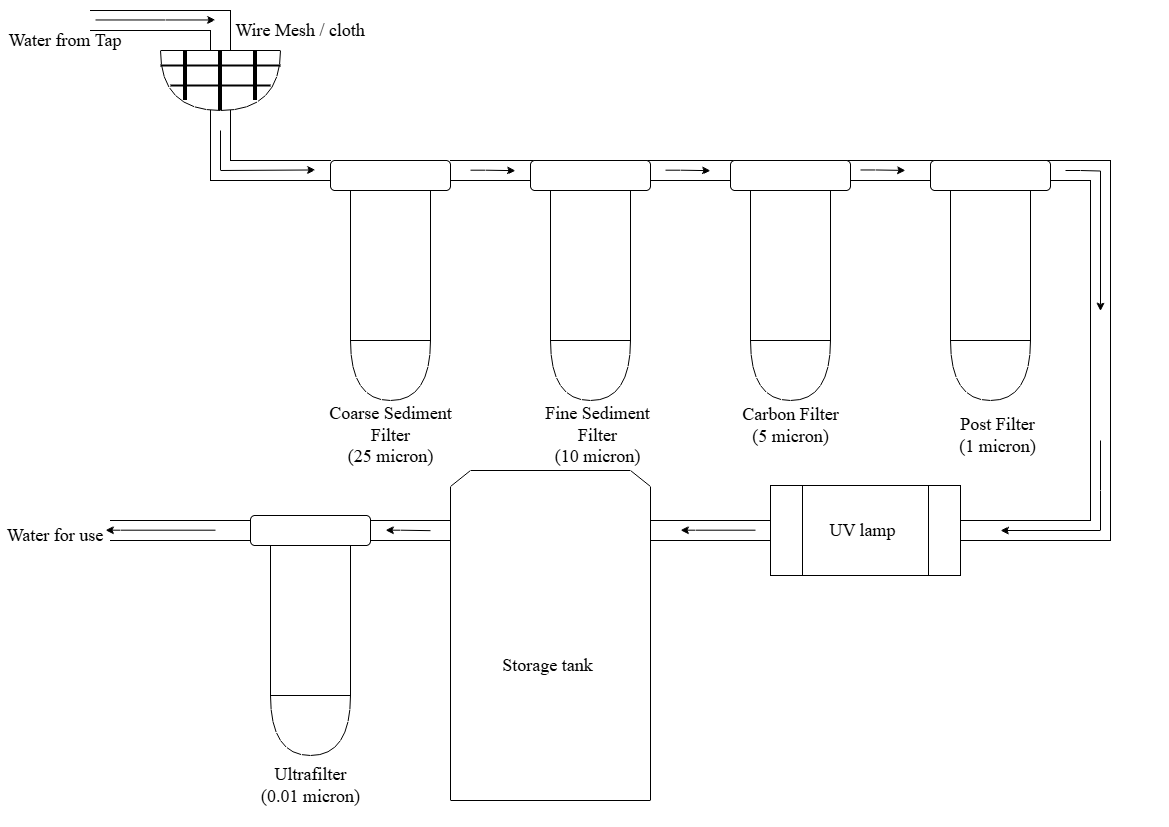

The diagram above was exported from draw.io. Its source (the exported page's mxGraphModel, read from the mxfile embedded in the PNG):
<mxGraphModel dx="1310" dy="765" grid="1" gridSize="10" guides="1" tooltips="1" connect="1" arrows="1" fold="1" page="1" pageScale="1" pageWidth="1169" pageHeight="827" math="0" shadow="0">
  <root>
    <mxCell id="0" />
    <mxCell id="1" parent="0" />
    <mxCell id="LNHXsBRzhtfqpqLTW2WB-10" parent="1" style="shape=partialRectangle;whiteSpace=wrap;html=1;top=0;bottom=0;fillColor=none;" value="" vertex="1">
      <mxGeometry height="60" width="20" x="210" y="100" as="geometry" />
    </mxCell>
    <mxCell id="LNHXsBRzhtfqpqLTW2WB-49" edge="1" parent="1" source="LNHXsBRzhtfqpqLTW2WB-10" style="endArrow=classic;html=1;rounded=0;exitX=0.5;exitY=0.5;exitDx=0;exitDy=0;exitPerimeter=0;" value="">
      <mxGeometry height="50" relative="1" width="50" as="geometry">
        <Array as="points">
          <mxPoint x="220" y="170" />
        </Array>
        <mxPoint x="195" y="169.47000000000003" as="sourcePoint" />
        <mxPoint x="315" y="169.47000000000003" as="targetPoint" />
      </mxGeometry>
    </mxCell>
    <mxCell id="tTUPUKVSIq_jpYzRzWaO-7" parent="1" style="shape=partialRectangle;whiteSpace=wrap;html=1;bottom=0;right=0;fillColor=none;direction=south;" value="" vertex="1">
      <mxGeometry height="100" width="70" x="1020" y="180" as="geometry" />
    </mxCell>
    <mxCell id="LNHXsBRzhtfqpqLTW2WB-47" parent="1" style="shape=partialRectangle;whiteSpace=wrap;html=1;top=0;bottom=0;fillColor=none;direction=south;" value="" vertex="1">
      <mxGeometry height="20" width="150" x="110" y="520" as="geometry" />
    </mxCell>
    <mxCell id="LNHXsBRzhtfqpqLTW2WB-44" parent="1" style="shape=partialRectangle;whiteSpace=wrap;html=1;top=0;bottom=0;fillColor=none;direction=south;" value="" vertex="1">
      <mxGeometry height="20" width="150" x="330" y="520" as="geometry" />
    </mxCell>
    <mxCell id="LNHXsBRzhtfqpqLTW2WB-33" parent="1" style="shape=partialRectangle;whiteSpace=wrap;html=1;top=0;bottom=0;fillColor=none;direction=south;" value="" vertex="1">
      <mxGeometry height="20" width="150" x="620" y="520" as="geometry" />
    </mxCell>
    <mxCell id="LNHXsBRzhtfqpqLTW2WB-32" parent="1" style="shape=loopLimit;whiteSpace=wrap;html=1;" value="" vertex="1">
      <mxGeometry height="330" width="200" x="450" y="470" as="geometry" />
    </mxCell>
    <mxCell id="LNHXsBRzhtfqpqLTW2WB-36" parent="1" style="shape=partialRectangle;whiteSpace=wrap;html=1;bottom=0;right=0;fillColor=none;direction=west;" value="" vertex="1">
      <mxGeometry height="320" width="80" x="1010" y="200" as="geometry" />
    </mxCell>
    <mxCell id="LNHXsBRzhtfqpqLTW2WB-35" parent="1" style="shape=partialRectangle;whiteSpace=wrap;html=1;bottom=0;right=0;fillColor=none;direction=west;" value="" vertex="1">
      <mxGeometry height="340" width="80" x="1030" y="200" as="geometry" />
    </mxCell>
    <mxCell id="LNHXsBRzhtfqpqLTW2WB-30" parent="1" style="shape=partialRectangle;whiteSpace=wrap;html=1;top=0;bottom=0;fillColor=none;direction=south;" value="" vertex="1">
      <mxGeometry height="20" width="100" x="960" y="520" as="geometry" />
    </mxCell>
    <mxCell id="LNHXsBRzhtfqpqLTW2WB-19" parent="1" style="shape=partialRectangle;whiteSpace=wrap;html=1;bottom=0;right=0;fillColor=none;direction=south;" value="" vertex="1">
      <mxGeometry height="75" width="60" x="150" y="30" as="geometry" />
    </mxCell>
    <mxCell id="LNHXsBRzhtfqpqLTW2WB-18" parent="1" style="shape=partialRectangle;whiteSpace=wrap;html=1;bottom=0;right=0;fillColor=none;direction=south;" value="" vertex="1">
      <mxGeometry height="80" width="60" x="170" y="10" as="geometry" />
    </mxCell>
    <mxCell id="LNHXsBRzhtfqpqLTW2WB-15" parent="1" style="shape=partialRectangle;whiteSpace=wrap;html=1;bottom=0;right=0;fillColor=none;direction=north;" value="" vertex="1">
      <mxGeometry height="120" width="60" x="210" y="60" as="geometry" />
    </mxCell>
    <mxCell id="LNHXsBRzhtfqpqLTW2WB-14" parent="1" style="shape=partialRectangle;whiteSpace=wrap;html=1;top=0;bottom=0;fillColor=none;direction=south;" value="" vertex="1">
      <mxGeometry height="20" width="100" x="840" y="160" as="geometry" />
    </mxCell>
    <mxCell id="LNHXsBRzhtfqpqLTW2WB-13" parent="1" style="shape=partialRectangle;whiteSpace=wrap;html=1;top=0;bottom=0;fillColor=none;direction=south;" value="" vertex="1">
      <mxGeometry height="20" width="100" x="640" y="160" as="geometry" />
    </mxCell>
    <mxCell id="LNHXsBRzhtfqpqLTW2WB-12" parent="1" style="shape=partialRectangle;whiteSpace=wrap;html=1;top=0;bottom=0;fillColor=none;direction=south;" value="" vertex="1">
      <mxGeometry height="20" width="100" x="450" y="160" as="geometry" />
    </mxCell>
    <mxCell id="PDVGWtx-VLOEZ-BjfaK2-8" connectable="0" parent="1" style="group" value="" vertex="1">
      <mxGeometry height="240" width="120" x="330" y="160" as="geometry" />
    </mxCell>
    <mxCell id="PDVGWtx-VLOEZ-BjfaK2-5" parent="PDVGWtx-VLOEZ-BjfaK2-8" style="shape=or;whiteSpace=wrap;html=1;direction=south;fillColor=#FFFFFF;" value="" vertex="1">
      <mxGeometry height="60" width="80" x="20" y="180" as="geometry" />
    </mxCell>
    <mxCell id="PDVGWtx-VLOEZ-BjfaK2-6" parent="PDVGWtx-VLOEZ-BjfaK2-8" style="rounded=0;whiteSpace=wrap;html=1;direction=south;fillColor=#FFFFFF;" value="" vertex="1">
      <mxGeometry height="160" width="80" x="20" y="20" as="geometry" />
    </mxCell>
    <mxCell id="PDVGWtx-VLOEZ-BjfaK2-7" parent="PDVGWtx-VLOEZ-BjfaK2-8" style="rounded=1;whiteSpace=wrap;html=1;fillColor=#FFFFFF;" value="" vertex="1">
      <mxGeometry height="30" width="120" as="geometry" />
    </mxCell>
    <mxCell id="aiE8xEhMWve_12rrAnvW-1" connectable="0" parent="1" style="group" value="" vertex="1">
      <mxGeometry height="240" width="120" x="530" y="160" as="geometry" />
    </mxCell>
    <mxCell id="PDVGWtx-VLOEZ-BjfaK2-9" parent="aiE8xEhMWve_12rrAnvW-1" style="shape=or;whiteSpace=wrap;html=1;direction=south;" value="" vertex="1">
      <mxGeometry height="60" width="80" x="20" y="180" as="geometry" />
    </mxCell>
    <mxCell id="PDVGWtx-VLOEZ-BjfaK2-10" parent="aiE8xEhMWve_12rrAnvW-1" style="rounded=0;whiteSpace=wrap;html=1;direction=south;" value="" vertex="1">
      <mxGeometry height="160" width="80" x="20" y="20" as="geometry" />
    </mxCell>
    <mxCell id="PDVGWtx-VLOEZ-BjfaK2-11" parent="aiE8xEhMWve_12rrAnvW-1" style="rounded=1;whiteSpace=wrap;html=1;" value="" vertex="1">
      <mxGeometry height="30" width="120" as="geometry" />
    </mxCell>
    <mxCell id="aiE8xEhMWve_12rrAnvW-2" connectable="0" parent="1" style="group" value="" vertex="1">
      <mxGeometry height="240" width="120" x="730" y="160" as="geometry" />
    </mxCell>
    <mxCell id="aiE8xEhMWve_12rrAnvW-3" parent="aiE8xEhMWve_12rrAnvW-2" style="shape=or;whiteSpace=wrap;html=1;direction=south;" value="" vertex="1">
      <mxGeometry height="60" width="80" x="20" y="180" as="geometry" />
    </mxCell>
    <mxCell id="aiE8xEhMWve_12rrAnvW-4" parent="aiE8xEhMWve_12rrAnvW-2" style="rounded=0;whiteSpace=wrap;html=1;direction=south;" value="" vertex="1">
      <mxGeometry height="160" width="80" x="20" y="20" as="geometry" />
    </mxCell>
    <mxCell id="aiE8xEhMWve_12rrAnvW-5" parent="aiE8xEhMWve_12rrAnvW-2" style="rounded=1;whiteSpace=wrap;html=1;" value="" vertex="1">
      <mxGeometry height="30" width="120" as="geometry" />
    </mxCell>
    <mxCell id="LNHXsBRzhtfqpqLTW2WB-1" parent="1" style="shape=or;whiteSpace=wrap;html=1;direction=south;" value="" vertex="1">
      <mxGeometry height="60" width="120" x="160" y="50" as="geometry" />
    </mxCell>
    <mxCell id="LNHXsBRzhtfqpqLTW2WB-4" parent="1" style="line;strokeWidth=2;html=1;" value="" vertex="1">
      <mxGeometry height="10" width="120" x="160" y="60" as="geometry" />
    </mxCell>
    <mxCell id="LNHXsBRzhtfqpqLTW2WB-5" parent="1" style="line;strokeWidth=4;direction=south;html=1;perimeter=backbonePerimeter;points=[];outlineConnect=0;" value="" vertex="1">
      <mxGeometry height="60" width="10" x="215" y="50" as="geometry" />
    </mxCell>
    <mxCell id="LNHXsBRzhtfqpqLTW2WB-6" parent="1" style="line;strokeWidth=4;direction=south;html=1;perimeter=backbonePerimeter;points=[];outlineConnect=0;" value="" vertex="1">
      <mxGeometry height="50" width="10" x="250" y="50" as="geometry" />
    </mxCell>
    <mxCell id="LNHXsBRzhtfqpqLTW2WB-7" parent="1" style="line;strokeWidth=4;direction=south;html=1;perimeter=backbonePerimeter;points=[];outlineConnect=0;" value="" vertex="1">
      <mxGeometry height="50" width="10" x="180" y="50" as="geometry" />
    </mxCell>
    <mxCell id="LNHXsBRzhtfqpqLTW2WB-8" parent="1" style="line;strokeWidth=2;html=1;" value="" vertex="1">
      <mxGeometry height="10" width="100" x="170" y="80" as="geometry" />
    </mxCell>
    <mxCell id="LNHXsBRzhtfqpqLTW2WB-9" parent="1" style="shape=process;whiteSpace=wrap;html=1;backgroundOutline=1;direction=east;size=0.16666666666666666;" value="" vertex="1">
      <mxGeometry height="90" width="190" x="770" y="485" as="geometry" />
    </mxCell>
    <mxCell id="LNHXsBRzhtfqpqLTW2WB-11" parent="1" style="shape=partialRectangle;whiteSpace=wrap;html=1;top=0;bottom=0;fillColor=none;direction=south;" value="" vertex="1">
      <mxGeometry height="20" width="100" x="230" y="160" as="geometry" />
    </mxCell>
    <mxCell id="LNHXsBRzhtfqpqLTW2WB-16" parent="1" style="text;html=1;whiteSpace=wrap;strokeColor=none;fillColor=none;align=center;verticalAlign=middle;rounded=0;" value="&lt;font style=&quot;font-size: 18px;&quot; face=&quot;Times New Roman&quot;&gt;Wire Mesh / cloth&lt;/font&gt;" vertex="1">
      <mxGeometry height="60" width="170" x="215" as="geometry" />
    </mxCell>
    <mxCell id="LNHXsBRzhtfqpqLTW2WB-17" parent="1" style="shape=partialRectangle;whiteSpace=wrap;html=1;top=0;bottom=0;fillColor=none;direction=south;" value="" vertex="1">
      <mxGeometry height="20" width="100" x="90" y="10" as="geometry" />
    </mxCell>
    <mxCell id="LNHXsBRzhtfqpqLTW2WB-20" parent="1" style="text;html=1;whiteSpace=wrap;strokeColor=none;fillColor=none;align=center;verticalAlign=middle;rounded=0;" value="&lt;font style=&quot;font-size: 18px;&quot; face=&quot;Times New Roman&quot;&gt;Coarse Sediment Filter&lt;/font&gt;&lt;div&gt;&lt;font style=&quot;font-size: 18px;&quot; face=&quot;Times New Roman&quot;&gt;(25 micron)&lt;/font&gt;&lt;/div&gt;" vertex="1">
      <mxGeometry height="50" width="135" x="322.5" y="410" as="geometry" />
    </mxCell>
    <mxCell id="LNHXsBRzhtfqpqLTW2WB-22" parent="1" style="text;html=1;whiteSpace=wrap;strokeColor=none;fillColor=none;align=center;verticalAlign=middle;rounded=0;" value="&lt;font style=&quot;font-size: 18px;&quot; face=&quot;Times New Roman&quot;&gt;Fine Sediment Filter&lt;/font&gt;&lt;div&gt;&lt;font style=&quot;font-size: 18px;&quot; face=&quot;Times New Roman&quot;&gt;(10 micron)&lt;/font&gt;&lt;/div&gt;" vertex="1">
      <mxGeometry height="50" width="135" x="530" y="410" as="geometry" />
    </mxCell>
    <mxCell id="LNHXsBRzhtfqpqLTW2WB-24" parent="1" style="text;html=1;whiteSpace=wrap;strokeColor=none;fillColor=none;align=center;verticalAlign=middle;rounded=0;" value="&lt;font style=&quot;font-size: 18px;&quot; face=&quot;Times New Roman&quot;&gt;Carbon Filter&lt;/font&gt;&lt;div&gt;&lt;div&gt;&lt;font style=&quot;font-size: 18px;&quot; face=&quot;Times New Roman&quot;&gt;(5 micron)&lt;/font&gt;&lt;/div&gt;&lt;/div&gt;" vertex="1">
      <mxGeometry height="50" width="135" x="722.5" y="400" as="geometry" />
    </mxCell>
    <mxCell id="LNHXsBRzhtfqpqLTW2WB-25" parent="1" style="text;html=1;whiteSpace=wrap;strokeColor=none;fillColor=none;align=center;verticalAlign=middle;rounded=0;" value="&lt;font face=&quot;Times New Roman&quot;&gt;&lt;span style=&quot;font-size: 18px;&quot;&gt;UV lamp&lt;/span&gt;&lt;/font&gt;" vertex="1">
      <mxGeometry height="50" width="135" x="795" y="505" as="geometry" />
    </mxCell>
    <mxCell id="LNHXsBRzhtfqpqLTW2WB-26" connectable="0" parent="1" style="group" value="" vertex="1">
      <mxGeometry height="240" width="120" x="930" y="160" as="geometry" />
    </mxCell>
    <mxCell id="LNHXsBRzhtfqpqLTW2WB-27" parent="LNHXsBRzhtfqpqLTW2WB-26" style="shape=or;whiteSpace=wrap;html=1;direction=south;" value="" vertex="1">
      <mxGeometry height="60" width="80" x="20" y="180" as="geometry" />
    </mxCell>
    <mxCell id="LNHXsBRzhtfqpqLTW2WB-28" parent="LNHXsBRzhtfqpqLTW2WB-26" style="rounded=0;whiteSpace=wrap;html=1;direction=south;" value="" vertex="1">
      <mxGeometry height="160" width="80" x="20" y="20" as="geometry" />
    </mxCell>
    <mxCell id="LNHXsBRzhtfqpqLTW2WB-29" parent="LNHXsBRzhtfqpqLTW2WB-26" style="rounded=1;whiteSpace=wrap;html=1;" value="" vertex="1">
      <mxGeometry height="30" width="120" as="geometry" />
    </mxCell>
    <mxCell id="LNHXsBRzhtfqpqLTW2WB-31" parent="1" style="text;html=1;whiteSpace=wrap;strokeColor=none;fillColor=none;align=center;verticalAlign=middle;rounded=0;" value="&lt;font face=&quot;Times New Roman&quot;&gt;&lt;span style=&quot;font-size: 18px;&quot;&gt;Post Filter&lt;/span&gt;&lt;/font&gt;&lt;div&gt;&lt;font face=&quot;Times New Roman&quot;&gt;&lt;span style=&quot;font-size: 18px;&quot;&gt;(1 micron)&lt;/span&gt;&lt;/font&gt;&lt;/div&gt;" vertex="1">
      <mxGeometry height="50" width="135" x="930" y="410" as="geometry" />
    </mxCell>
    <mxCell id="LNHXsBRzhtfqpqLTW2WB-34" parent="1" style="text;html=1;whiteSpace=wrap;strokeColor=none;fillColor=none;align=center;verticalAlign=middle;rounded=0;" value="&lt;font face=&quot;Times New Roman&quot;&gt;&lt;span style=&quot;font-size: 18px;&quot;&gt;Storage tank&lt;/span&gt;&lt;/font&gt;" vertex="1">
      <mxGeometry height="50" width="135" x="480" y="640" as="geometry" />
    </mxCell>
    <mxCell id="LNHXsBRzhtfqpqLTW2WB-40" connectable="0" parent="1" style="group" value="" vertex="1">
      <mxGeometry height="240" width="120" x="250" y="515" as="geometry" />
    </mxCell>
    <mxCell id="LNHXsBRzhtfqpqLTW2WB-41" parent="LNHXsBRzhtfqpqLTW2WB-40" style="shape=or;whiteSpace=wrap;html=1;direction=south;" value="" vertex="1">
      <mxGeometry height="60" width="80" x="20" y="180" as="geometry" />
    </mxCell>
    <mxCell id="LNHXsBRzhtfqpqLTW2WB-42" parent="LNHXsBRzhtfqpqLTW2WB-40" style="rounded=0;whiteSpace=wrap;html=1;direction=south;" value="" vertex="1">
      <mxGeometry height="160" width="80" x="20" y="20" as="geometry" />
    </mxCell>
    <mxCell id="LNHXsBRzhtfqpqLTW2WB-43" parent="LNHXsBRzhtfqpqLTW2WB-40" style="rounded=1;whiteSpace=wrap;html=1;" value="" vertex="1">
      <mxGeometry height="30" width="120" as="geometry" />
    </mxCell>
    <mxCell id="LNHXsBRzhtfqpqLTW2WB-45" edge="1" parent="1" source="LNHXsBRzhtfqpqLTW2WB-34" style="edgeStyle=none;rounded=0;orthogonalLoop=1;jettySize=auto;html=1;exitX=0.5;exitY=1;exitDx=0;exitDy=0;" target="LNHXsBRzhtfqpqLTW2WB-34">
      <mxGeometry relative="1" as="geometry" />
    </mxCell>
    <mxCell id="LNHXsBRzhtfqpqLTW2WB-46" parent="1" style="text;html=1;whiteSpace=wrap;strokeColor=none;fillColor=none;align=center;verticalAlign=middle;rounded=0;" value="&lt;font face=&quot;Times New Roman&quot;&gt;&lt;span style=&quot;font-size: 18px;&quot;&gt;Ultrafilter&lt;/span&gt;&lt;/font&gt;&lt;br&gt;&lt;div&gt;&lt;font face=&quot;Times New Roman&quot;&gt;&lt;span style=&quot;font-size: 18px;&quot;&gt;(0.01 micron)&lt;/span&gt;&lt;/font&gt;&lt;/div&gt;" vertex="1">
      <mxGeometry height="50" width="135" x="242.5" y="760" as="geometry" />
    </mxCell>
    <mxCell id="LNHXsBRzhtfqpqLTW2WB-48" edge="1" parent="1" style="endArrow=classic;html=1;rounded=0;" value="">
      <mxGeometry height="50" relative="1" width="50" as="geometry">
        <Array as="points">
          <mxPoint x="165" y="19.47" />
        </Array>
        <mxPoint x="95" y="19.47" as="sourcePoint" />
        <mxPoint x="215" y="19.47" as="targetPoint" />
      </mxGeometry>
    </mxCell>
    <mxCell id="LNHXsBRzhtfqpqLTW2WB-50" edge="1" parent="1" style="endArrow=classic;html=1;rounded=0;" value="">
      <mxGeometry height="50" relative="1" width="50" as="geometry">
        <Array as="points">
          <mxPoint x="485" y="169.7" />
        </Array>
        <mxPoint x="470" y="169.7" as="sourcePoint" />
        <mxPoint x="515" y="170.17000000000002" as="targetPoint" />
      </mxGeometry>
    </mxCell>
    <mxCell id="LNHXsBRzhtfqpqLTW2WB-51" edge="1" parent="1" style="endArrow=classic;html=1;rounded=0;" value="">
      <mxGeometry height="50" relative="1" width="50" as="geometry">
        <Array as="points">
          <mxPoint x="680" y="169.7" />
        </Array>
        <mxPoint x="665" y="169.7" as="sourcePoint" />
        <mxPoint x="710" y="170.17000000000002" as="targetPoint" />
      </mxGeometry>
    </mxCell>
    <mxCell id="LNHXsBRzhtfqpqLTW2WB-52" edge="1" parent="1" style="endArrow=classic;html=1;rounded=0;" value="">
      <mxGeometry height="50" relative="1" width="50" as="geometry">
        <Array as="points">
          <mxPoint x="695" y="529.7" />
        </Array>
        <mxPoint x="755" y="529.7" as="sourcePoint" />
        <mxPoint x="680" y="529.7" as="targetPoint" />
      </mxGeometry>
    </mxCell>
    <mxCell id="LNHXsBRzhtfqpqLTW2WB-53" edge="1" parent="1" style="endArrow=classic;html=1;rounded=0;" value="">
      <mxGeometry height="50" relative="1" width="50" as="geometry">
        <Array as="points">
          <mxPoint x="400" y="529.7" />
        </Array>
        <mxPoint x="430" y="530.1700000000001" as="sourcePoint" />
        <mxPoint x="385" y="529.7" as="targetPoint" />
      </mxGeometry>
    </mxCell>
    <mxCell id="LNHXsBRzhtfqpqLTW2WB-54" edge="1" parent="1" style="endArrow=classic;html=1;rounded=0;" value="">
      <mxGeometry height="50" relative="1" width="50" as="geometry">
        <Array as="points">
          <mxPoint x="120" y="529.7" />
        </Array>
        <mxPoint x="215" y="529.7" as="sourcePoint" />
        <mxPoint x="105" y="529.7" as="targetPoint" />
      </mxGeometry>
    </mxCell>
    <mxCell id="LNHXsBRzhtfqpqLTW2WB-55" edge="1" parent="1" style="endArrow=classic;html=1;rounded=0;" value="">
      <mxGeometry height="50" relative="1" width="50" as="geometry">
        <Array as="points">
          <mxPoint x="1100" y="490" />
          <mxPoint x="1100" y="530" />
        </Array>
        <mxPoint x="1100" y="440" as="sourcePoint" />
        <mxPoint x="1000" y="530" as="targetPoint" />
      </mxGeometry>
    </mxCell>
    <mxCell id="LNHXsBRzhtfqpqLTW2WB-57" parent="1" style="text;html=1;whiteSpace=wrap;strokeColor=none;fillColor=none;align=center;verticalAlign=middle;rounded=0;" value="&lt;font face=&quot;Times New Roman&quot;&gt;&lt;span style=&quot;font-size: 18px;&quot;&gt;Water from Tap&lt;/span&gt;&lt;/font&gt;" vertex="1">
      <mxGeometry height="60" width="130" y="10" as="geometry" />
    </mxCell>
    <mxCell id="LNHXsBRzhtfqpqLTW2WB-58" parent="1" style="text;html=1;whiteSpace=wrap;strokeColor=none;fillColor=none;align=center;verticalAlign=middle;rounded=0;" value="&lt;font face=&quot;Times New Roman&quot;&gt;&lt;span style=&quot;font-size: 18px;&quot;&gt;Water for use&lt;/span&gt;&lt;/font&gt;" vertex="1">
      <mxGeometry height="60" width="110" y="505" as="geometry" />
    </mxCell>
    <mxCell id="tTUPUKVSIq_jpYzRzWaO-3" edge="1" parent="1" style="endArrow=classic;html=1;rounded=0;" value="">
      <mxGeometry height="50" relative="1" width="50" as="geometry">
        <Array as="points">
          <mxPoint x="875" y="169.47000000000003" />
        </Array>
        <mxPoint x="860" y="169.47000000000003" as="sourcePoint" />
        <mxPoint x="905" y="169.94000000000005" as="targetPoint" />
      </mxGeometry>
    </mxCell>
    <mxCell id="tTUPUKVSIq_jpYzRzWaO-6" parent="1" style="shape=partialRectangle;whiteSpace=wrap;html=1;bottom=0;right=0;fillColor=none;direction=south;" value="" vertex="1">
      <mxGeometry height="100" width="70" x="1040" y="160" as="geometry" />
    </mxCell>
    <mxCell id="tTUPUKVSIq_jpYzRzWaO-8" edge="1" parent="1" style="endArrow=classic;html=1;rounded=0;" value="">
      <mxGeometry height="50" relative="1" width="50" as="geometry">
        <Array as="points">
          <mxPoint x="1080" y="170" />
          <mxPoint x="1100" y="170.52999999999997" />
        </Array>
        <mxPoint x="1065" y="170" as="sourcePoint" />
        <mxPoint x="1100" y="310.53" as="targetPoint" />
      </mxGeometry>
    </mxCell>
  </root>
</mxGraphModel>